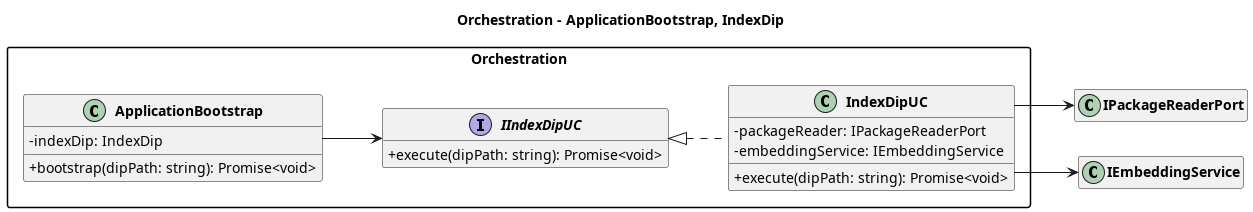

The diagram above was rendered by PlantUML. Its source (embedded in the PNG):
@startuml Class Diagram - Main Indexing Flow - Orchestration

left to right direction
skinparam classAttributeIconSize 0
skinparam classFontStyle bold
skinparam packageStyle rectangle
skinparam linetype ortho
hide empty members

title Orchestration - ApplicationBootstrap, IndexDip

package "Orchestration" {
  class ApplicationBootstrap {
    - indexDip: IndexDip
    + bootstrap(dipPath: string): Promise<void>
  }

  interface IIndexDipUC {
    + execute(dipPath: string): Promise<void>
  }

  class IndexDipUC implements IIndexDipUC {
    - packageReader: IPackageReaderPort
    - embeddingService: IEmbeddingService
    + execute(dipPath: string): Promise<void>
  }
}

ApplicationBootstrap --> IIndexDipUC
IndexDipUC --> IPackageReaderPort
IndexDipUC --> IEmbeddingService

@enduml